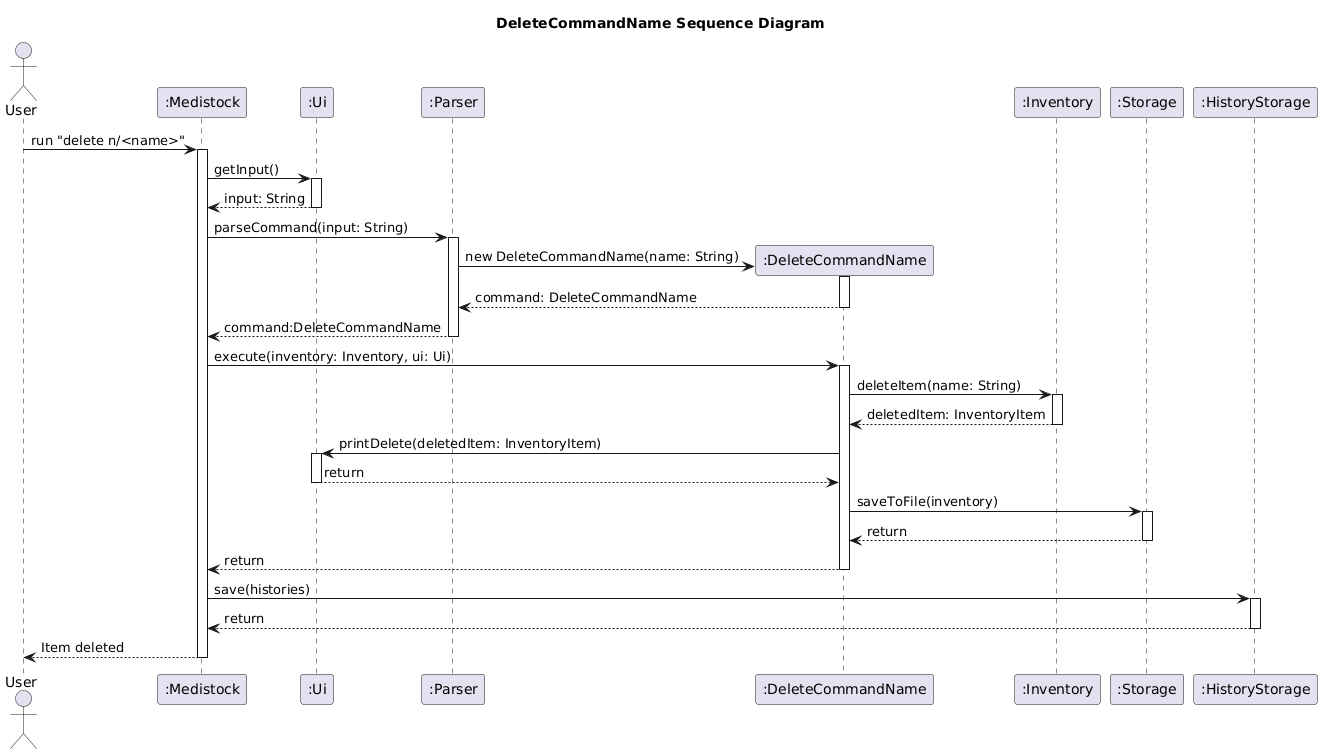

The diagram above was rendered by PlantUML. Its source (embedded in the PNG):
@startuml
title DeleteCommandName Sequence Diagram

actor User
participant ":Medistock" as App
participant ":Ui" as Ui
participant ":Parser" as Parser
participant ":DeleteCommandName" as DeleteCommandName
participant ":Inventory" as Inventory
participant ":Storage" as Storage
participant ":HistoryStorage" as HistoryStorage

User -> App : run "delete n/<name>"
activate App

App -> Ui : getInput()
activate Ui
Ui --> App : input: String
deactivate Ui

App -> Parser : parseCommand(input: String)
activate Parser

create DeleteCommandName
Parser -> DeleteCommandName : new DeleteCommandName(name: String)
activate DeleteCommandName
DeleteCommandName --> Parser : command: DeleteCommandName
deactivate DeleteCommandName

Parser --> App : command:DeleteCommandName
deactivate Parser

App -> DeleteCommandName : execute(inventory: Inventory, ui: Ui)
activate DeleteCommandName

DeleteCommandName -> Inventory : deleteItem(name: String)
activate Inventory

Inventory --> DeleteCommandName : deletedItem: InventoryItem
deactivate Inventory

DeleteCommandName -> Ui : printDelete(deletedItem: InventoryItem)
activate Ui
Ui --> DeleteCommandName : return
deactivate Ui

DeleteCommandName -> Storage : saveToFile(inventory)
activate Storage
Storage --> DeleteCommandName : return
deactivate Storage

DeleteCommandName --> App : return
deactivate DeleteCommandName

App -> HistoryStorage : save(histories)
activate HistoryStorage
HistoryStorage --> App : return
deactivate HistoryStorage

App --> User : Item deleted
deactivate App
@enduml